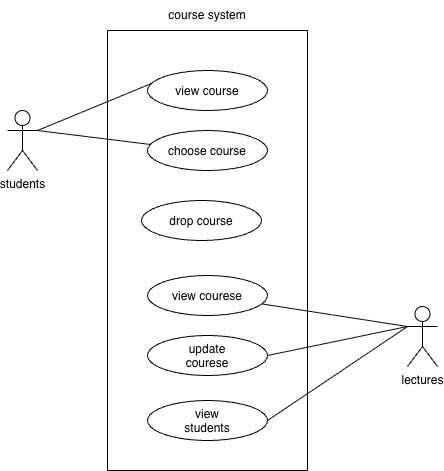

The diagram above was exported from draw.io. Its source (the exported page's mxGraphModel, read from the mxfile embedded in the PNG):
<mxGraphModel dx="1151" dy="618" grid="1" gridSize="10" guides="1" tooltips="1" connect="1" arrows="1" fold="1" page="1" pageScale="1" pageWidth="827" pageHeight="1169" math="0" shadow="0">
  <root>
    <mxCell id="0" />
    <mxCell id="1" parent="0" />
    <mxCell id="1Esz-iDqVFEkFZSAWsKu-1" parent="1" style="shape=umlActor;verticalLabelPosition=bottom;verticalAlign=top;html=1;outlineConnect=0;" value="students" vertex="1">
      <mxGeometry height="60" width="30" x="160" y="390" as="geometry" />
    </mxCell>
    <mxCell id="1Esz-iDqVFEkFZSAWsKu-2" parent="1" style="ellipse;whiteSpace=wrap;html=1;shapeInside=1;" value="&lt;div&gt;&lt;br&gt;&lt;/div&gt;&lt;div&gt;view course&lt;/div&gt;" vertex="1">
      <mxGeometry height="40" width="120" x="300" y="350" as="geometry" />
    </mxCell>
    <mxCell id="1Esz-iDqVFEkFZSAWsKu-3" parent="1" style="ellipse;whiteSpace=wrap;html=1;shapeInside=1;" value="&lt;div&gt;&lt;br&gt;&lt;/div&gt;&lt;div&gt;choose course&lt;/div&gt;" vertex="1">
      <mxGeometry height="40" width="120" x="300" y="410" as="geometry" />
    </mxCell>
    <mxCell id="1Esz-iDqVFEkFZSAWsKu-5" parent="1" style="ellipse;whiteSpace=wrap;html=1;shapeInside=1;" value="view courese" vertex="1">
      <mxGeometry height="40" width="120" x="300" y="555" as="geometry" />
    </mxCell>
    <mxCell id="1Esz-iDqVFEkFZSAWsKu-6" parent="1" style="shape=umlActor;verticalLabelPosition=bottom;verticalAlign=top;html=1;outlineConnect=0;" value="lectures" vertex="1">
      <mxGeometry height="60" width="30" x="560" y="586" as="geometry" />
    </mxCell>
    <mxCell id="1Esz-iDqVFEkFZSAWsKu-7" parent="1" style="ellipse;whiteSpace=wrap;html=1;shapeInside=1;" value="update courese" vertex="1">
      <mxGeometry height="40" width="120" x="300" y="615" as="geometry" />
    </mxCell>
    <mxCell id="1Esz-iDqVFEkFZSAWsKu-8" parent="1" style="swimlane;startSize=0;" value="" vertex="1">
      <mxGeometry height="440" width="200" x="260" y="310" as="geometry" />
    </mxCell>
    <mxCell id="1Esz-iDqVFEkFZSAWsKu-14" parent="1Esz-iDqVFEkFZSAWsKu-8" style="ellipse;whiteSpace=wrap;html=1;shapeInside=1;" value="&lt;div&gt;&lt;br&gt;&lt;/div&gt;&lt;div&gt;drop course&lt;/div&gt;" vertex="1">
      <mxGeometry height="40" width="120" x="34" y="170" as="geometry" />
    </mxCell>
    <mxCell id="1Esz-iDqVFEkFZSAWsKu-18" parent="1Esz-iDqVFEkFZSAWsKu-8" style="ellipse;whiteSpace=wrap;html=1;shapeInside=1;" value="view students" vertex="1">
      <mxGeometry height="40" width="120" x="40" y="370" as="geometry" />
    </mxCell>
    <mxCell id="1Esz-iDqVFEkFZSAWsKu-9" edge="1" parent="1" source="1Esz-iDqVFEkFZSAWsKu-5" style="endArrow=none;html=1;rounded=0;entryX=0;entryY=0.3333333333333333;entryDx=0;entryDy=0;entryPerimeter=0;" target="1Esz-iDqVFEkFZSAWsKu-6" value="">
      <mxGeometry height="50" relative="1" width="50" as="geometry">
        <mxPoint x="560" y="480" as="sourcePoint" />
        <mxPoint x="610" y="430" as="targetPoint" />
      </mxGeometry>
    </mxCell>
    <mxCell id="1Esz-iDqVFEkFZSAWsKu-10" edge="1" parent="1" style="endArrow=none;html=1;rounded=0;entryX=0.033;entryY=0.325;entryDx=0;entryDy=0;entryPerimeter=0;" target="1Esz-iDqVFEkFZSAWsKu-2" value="">
      <mxGeometry height="50" relative="1" width="50" as="geometry">
        <mxPoint x="190" y="410" as="sourcePoint" />
        <mxPoint x="240" y="360" as="targetPoint" />
      </mxGeometry>
    </mxCell>
    <mxCell id="1Esz-iDqVFEkFZSAWsKu-11" edge="1" parent="1" source="1Esz-iDqVFEkFZSAWsKu-1" style="endArrow=none;html=1;rounded=0;entryX=0.025;entryY=0.35;entryDx=0;entryDy=0;entryPerimeter=0;exitX=1;exitY=0.3333333333333333;exitDx=0;exitDy=0;exitPerimeter=0;" target="1Esz-iDqVFEkFZSAWsKu-3" value="">
      <mxGeometry height="50" relative="1" width="50" as="geometry">
        <mxPoint x="20" y="560" as="sourcePoint" />
        <mxPoint x="70" y="510" as="targetPoint" />
      </mxGeometry>
    </mxCell>
    <mxCell id="1Esz-iDqVFEkFZSAWsKu-12" edge="1" parent="1" source="1Esz-iDqVFEkFZSAWsKu-7" style="endArrow=none;html=1;rounded=0;exitX=1;exitY=0.5;exitDx=0;exitDy=0;entryX=0;entryY=0.3333333333333333;entryDx=0;entryDy=0;entryPerimeter=0;" target="1Esz-iDqVFEkFZSAWsKu-6" value="">
      <mxGeometry height="50" relative="1" width="50" as="geometry">
        <mxPoint x="430" y="620" as="sourcePoint" />
        <mxPoint x="480" y="570" as="targetPoint" />
      </mxGeometry>
    </mxCell>
    <mxCell id="1Esz-iDqVFEkFZSAWsKu-13" parent="1" style="text;html=1;whiteSpace=wrap;strokeColor=none;fillColor=none;align=center;verticalAlign=middle;rounded=0;" value="course system" vertex="1">
      <mxGeometry height="30" width="90" x="315" y="280" as="geometry" />
    </mxCell>
    <mxCell id="1Esz-iDqVFEkFZSAWsKu-19" edge="1" parent="1" source="1Esz-iDqVFEkFZSAWsKu-18" style="endArrow=none;html=1;rounded=0;exitX=1;exitY=0.5;exitDx=0;exitDy=0;entryX=0;entryY=0.3333333333333333;entryDx=0;entryDy=0;entryPerimeter=0;" target="1Esz-iDqVFEkFZSAWsKu-6" value="">
      <mxGeometry height="50" relative="1" width="50" as="geometry">
        <mxPoint x="510" y="660" as="sourcePoint" />
        <mxPoint x="560" y="610" as="targetPoint" />
      </mxGeometry>
    </mxCell>
  </root>
</mxGraphModel>